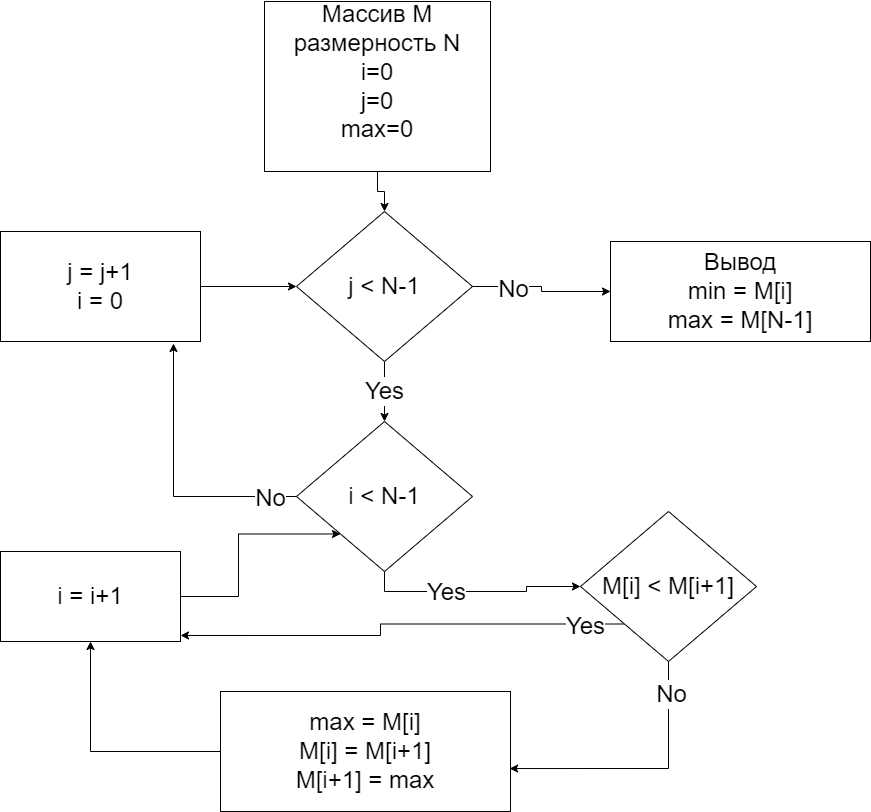

The diagram above was exported from draw.io. Its source (the exported page's mxGraphModel, read from the mxfile embedded in the PNG):
<mxGraphModel dx="868" dy="493" grid="1" gridSize="10" guides="1" tooltips="1" connect="1" arrows="1" fold="1" page="1" pageScale="1" pageWidth="827" pageHeight="1169" math="0" shadow="0">
  <root>
    <mxCell id="0" />
    <mxCell id="1" parent="0" />
    <mxCell id="x8kU4ACUzrW3GHUNXtIi-12" style="edgeStyle=orthogonalEdgeStyle;rounded=0;orthogonalLoop=1;jettySize=auto;html=1;exitX=0.5;exitY=1;exitDx=0;exitDy=0;entryX=0.5;entryY=0;entryDx=0;entryDy=0;fontSize=24;" parent="1" source="x8kU4ACUzrW3GHUNXtIi-1" target="x8kU4ACUzrW3GHUNXtIi-5" edge="1">
      <mxGeometry relative="1" as="geometry" />
    </mxCell>
    <mxCell id="x8kU4ACUzrW3GHUNXtIi-1" value="&lt;font style=&quot;font-size: 24px;&quot;&gt;Массив M&lt;br&gt;размерность N&lt;br&gt;i=0&lt;br&gt;j=0&lt;br&gt;max=0&lt;br&gt;&lt;br&gt;&lt;/font&gt;" style="rounded=0;whiteSpace=wrap;html=1;" parent="1" vertex="1">
      <mxGeometry x="294" y="60" width="226" height="170" as="geometry" />
    </mxCell>
    <mxCell id="x8kU4ACUzrW3GHUNXtIi-13" style="edgeStyle=orthogonalEdgeStyle;rounded=0;orthogonalLoop=1;jettySize=auto;html=1;exitX=1;exitY=0.5;exitDx=0;exitDy=0;fontSize=24;" parent="1" source="x8kU4ACUzrW3GHUNXtIi-5" target="x8kU4ACUzrW3GHUNXtIi-6" edge="1">
      <mxGeometry relative="1" as="geometry" />
    </mxCell>
    <mxCell id="x8kU4ACUzrW3GHUNXtIi-16" value="No" style="edgeLabel;html=1;align=center;verticalAlign=middle;resizable=0;points=[];fontSize=24;" parent="x8kU4ACUzrW3GHUNXtIi-13" vertex="1" connectable="0">
      <mxGeometry x="-0.443" y="-2" relative="1" as="geometry">
        <mxPoint as="offset" />
      </mxGeometry>
    </mxCell>
    <mxCell id="x8kU4ACUzrW3GHUNXtIi-14" value="Yes" style="edgeStyle=orthogonalEdgeStyle;rounded=0;orthogonalLoop=1;jettySize=auto;html=1;exitX=0.5;exitY=1;exitDx=0;exitDy=0;entryX=0.5;entryY=0;entryDx=0;entryDy=0;fontSize=24;" parent="1" source="x8kU4ACUzrW3GHUNXtIi-5" target="x8kU4ACUzrW3GHUNXtIi-7" edge="1">
      <mxGeometry relative="1" as="geometry" />
    </mxCell>
    <mxCell id="x8kU4ACUzrW3GHUNXtIi-5" value="j &amp;lt; N-1" style="rhombus;whiteSpace=wrap;html=1;fontSize=24;" parent="1" vertex="1">
      <mxGeometry x="326" y="270" width="176" height="150" as="geometry" />
    </mxCell>
    <mxCell id="x8kU4ACUzrW3GHUNXtIi-6" value="Вывод&lt;br&gt;min = M[i]&lt;br&gt;max = M[N-1]" style="rounded=0;whiteSpace=wrap;html=1;fontSize=24;" parent="1" vertex="1">
      <mxGeometry x="640" y="300" width="260" height="100" as="geometry" />
    </mxCell>
    <mxCell id="x8kU4ACUzrW3GHUNXtIi-17" style="edgeStyle=orthogonalEdgeStyle;rounded=0;orthogonalLoop=1;jettySize=auto;html=1;exitX=0.5;exitY=1;exitDx=0;exitDy=0;entryX=0;entryY=0.5;entryDx=0;entryDy=0;fontSize=24;" parent="1" source="x8kU4ACUzrW3GHUNXtIi-7" target="x8kU4ACUzrW3GHUNXtIi-8" edge="1">
      <mxGeometry relative="1" as="geometry" />
    </mxCell>
    <mxCell id="x8kU4ACUzrW3GHUNXtIi-18" value="Yes" style="edgeLabel;html=1;align=center;verticalAlign=middle;resizable=0;points=[];fontSize=24;" parent="x8kU4ACUzrW3GHUNXtIi-17" vertex="1" connectable="0">
      <mxGeometry x="-0.267" relative="1" as="geometry">
        <mxPoint as="offset" />
      </mxGeometry>
    </mxCell>
    <mxCell id="x8kU4ACUzrW3GHUNXtIi-19" style="edgeStyle=orthogonalEdgeStyle;rounded=0;orthogonalLoop=1;jettySize=auto;html=1;exitX=0;exitY=0.5;exitDx=0;exitDy=0;entryX=0.865;entryY=1.018;entryDx=0;entryDy=0;entryPerimeter=0;fontSize=24;" parent="1" source="x8kU4ACUzrW3GHUNXtIi-7" target="x8kU4ACUzrW3GHUNXtIi-11" edge="1">
      <mxGeometry relative="1" as="geometry" />
    </mxCell>
    <mxCell id="x8kU4ACUzrW3GHUNXtIi-20" value="No" style="edgeLabel;html=1;align=center;verticalAlign=middle;resizable=0;points=[];fontSize=24;" parent="x8kU4ACUzrW3GHUNXtIi-19" vertex="1" connectable="0">
      <mxGeometry x="-0.8044" y="1" relative="1" as="geometry">
        <mxPoint as="offset" />
      </mxGeometry>
    </mxCell>
    <mxCell id="x8kU4ACUzrW3GHUNXtIi-7" value="i &amp;lt; N-1" style="rhombus;whiteSpace=wrap;html=1;fontSize=24;" parent="1" vertex="1">
      <mxGeometry x="326" y="480" width="176" height="150" as="geometry" />
    </mxCell>
    <mxCell id="x8kU4ACUzrW3GHUNXtIi-21" style="edgeStyle=orthogonalEdgeStyle;rounded=0;orthogonalLoop=1;jettySize=auto;html=1;exitX=0;exitY=1;exitDx=0;exitDy=0;entryX=1;entryY=0.933;entryDx=0;entryDy=0;entryPerimeter=0;fontSize=24;" parent="1" source="x8kU4ACUzrW3GHUNXtIi-8" target="x8kU4ACUzrW3GHUNXtIi-10" edge="1">
      <mxGeometry relative="1" as="geometry" />
    </mxCell>
    <mxCell id="x8kU4ACUzrW3GHUNXtIi-22" value="Yes" style="edgeLabel;html=1;align=center;verticalAlign=middle;resizable=0;points=[];fontSize=24;" parent="x8kU4ACUzrW3GHUNXtIi-21" vertex="1" connectable="0">
      <mxGeometry x="-0.8244" y="2" relative="1" as="geometry">
        <mxPoint as="offset" />
      </mxGeometry>
    </mxCell>
    <mxCell id="x8kU4ACUzrW3GHUNXtIi-23" style="edgeStyle=orthogonalEdgeStyle;rounded=0;orthogonalLoop=1;jettySize=auto;html=1;exitX=0.5;exitY=1;exitDx=0;exitDy=0;entryX=0.997;entryY=0.642;entryDx=0;entryDy=0;entryPerimeter=0;fontSize=24;" parent="1" source="x8kU4ACUzrW3GHUNXtIi-8" target="x8kU4ACUzrW3GHUNXtIi-9" edge="1">
      <mxGeometry relative="1" as="geometry" />
    </mxCell>
    <mxCell id="x8kU4ACUzrW3GHUNXtIi-24" value="No" style="edgeLabel;html=1;align=center;verticalAlign=middle;resizable=0;points=[];fontSize=24;" parent="x8kU4ACUzrW3GHUNXtIi-23" vertex="1" connectable="0">
      <mxGeometry x="-0.7593" y="2" relative="1" as="geometry">
        <mxPoint as="offset" />
      </mxGeometry>
    </mxCell>
    <mxCell id="x8kU4ACUzrW3GHUNXtIi-8" value="M[i] &amp;lt; M[i+1]" style="rhombus;whiteSpace=wrap;html=1;fontSize=24;" parent="1" vertex="1">
      <mxGeometry x="610" y="570" width="176" height="150" as="geometry" />
    </mxCell>
    <mxCell id="x8kU4ACUzrW3GHUNXtIi-25" style="edgeStyle=orthogonalEdgeStyle;rounded=0;orthogonalLoop=1;jettySize=auto;html=1;exitX=0;exitY=0.5;exitDx=0;exitDy=0;entryX=0.5;entryY=1;entryDx=0;entryDy=0;fontSize=24;" parent="1" source="x8kU4ACUzrW3GHUNXtIi-9" target="x8kU4ACUzrW3GHUNXtIi-10" edge="1">
      <mxGeometry relative="1" as="geometry" />
    </mxCell>
    <mxCell id="x8kU4ACUzrW3GHUNXtIi-9" value="max = M[i]&lt;br&gt;M[i] = M[i+1]&lt;br&gt;M[i+1] = max" style="rounded=0;whiteSpace=wrap;html=1;fontSize=24;" parent="1" vertex="1">
      <mxGeometry x="250" y="750" width="290" height="120" as="geometry" />
    </mxCell>
    <mxCell id="x8kU4ACUzrW3GHUNXtIi-26" style="edgeStyle=orthogonalEdgeStyle;rounded=0;orthogonalLoop=1;jettySize=auto;html=1;exitX=1;exitY=0.5;exitDx=0;exitDy=0;entryX=0;entryY=1;entryDx=0;entryDy=0;fontSize=24;" parent="1" source="x8kU4ACUzrW3GHUNXtIi-10" target="x8kU4ACUzrW3GHUNXtIi-7" edge="1">
      <mxGeometry relative="1" as="geometry" />
    </mxCell>
    <mxCell id="x8kU4ACUzrW3GHUNXtIi-10" value="i = i+1" style="rounded=0;whiteSpace=wrap;html=1;fontSize=24;" parent="1" vertex="1">
      <mxGeometry x="30" y="610" width="180" height="90" as="geometry" />
    </mxCell>
    <mxCell id="x8kU4ACUzrW3GHUNXtIi-15" style="edgeStyle=orthogonalEdgeStyle;rounded=0;orthogonalLoop=1;jettySize=auto;html=1;exitX=1;exitY=0.5;exitDx=0;exitDy=0;fontSize=24;" parent="1" source="x8kU4ACUzrW3GHUNXtIi-11" target="x8kU4ACUzrW3GHUNXtIi-5" edge="1">
      <mxGeometry relative="1" as="geometry" />
    </mxCell>
    <mxCell id="x8kU4ACUzrW3GHUNXtIi-11" value="j = j+1&lt;br&gt;i = 0" style="rounded=0;whiteSpace=wrap;html=1;fontSize=24;" parent="1" vertex="1">
      <mxGeometry x="30" y="290" width="200" height="110" as="geometry" />
    </mxCell>
  </root>
</mxGraphModel>